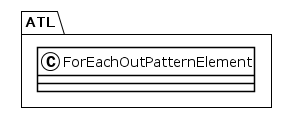

The diagram above was rendered by PlantUML. Its source (embedded in the PNG):
@startuml
!theme plain
package ATL {
class ForEachOutPatternElement {
}
}
@enduml